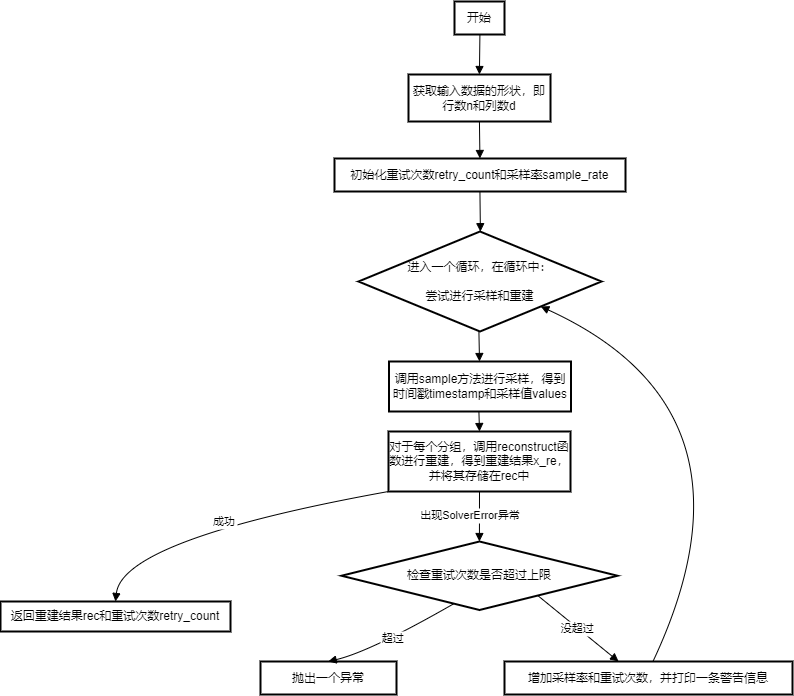

The diagram above was exported from draw.io. Its source (the exported page's mxGraphModel, read from the mxfile embedded in the PNG):
<mxGraphModel dx="2150" dy="902" grid="0" gridSize="10" guides="1" tooltips="1" connect="1" arrows="1" fold="1" page="0" pageScale="1" pageWidth="827" pageHeight="1169" math="0" shadow="0">
  <root>
    <mxCell id="0" />
    <mxCell id="1" parent="0" />
    <mxCell id="94V5nFXSS9Ur8F_kDb5p-33" value="开始" style="whiteSpace=wrap;strokeWidth=2;" vertex="1" parent="1">
      <mxGeometry x="304" y="210" width="50" height="33" as="geometry" />
    </mxCell>
    <mxCell id="94V5nFXSS9Ur8F_kDb5p-34" value="获取输入数据的形状，即行数n和列数d" style="whiteSpace=wrap;strokeWidth=2;" vertex="1" parent="1">
      <mxGeometry x="258" y="283" width="142" height="47" as="geometry" />
    </mxCell>
    <mxCell id="94V5nFXSS9Ur8F_kDb5p-35" value="初始化重试次数retry_count和采样率sample_rate" style="whiteSpace=wrap;strokeWidth=2;" vertex="1" parent="1">
      <mxGeometry x="184" y="367" width="291" height="33" as="geometry" />
    </mxCell>
    <mxCell id="94V5nFXSS9Ur8F_kDb5p-36" value="进入一个循环，在循环中：&#10;&#10;尝试进行采样和重建" style="rhombus;strokeWidth=2;whiteSpace=wrap;" vertex="1" parent="1">
      <mxGeometry x="208" y="440" width="243" height="100" as="geometry" />
    </mxCell>
    <mxCell id="94V5nFXSS9Ur8F_kDb5p-37" value="返回重建结果rec和重试次数retry_count" style="whiteSpace=wrap;strokeWidth=2;" vertex="1" parent="1">
      <mxGeometry x="-150" y="810" width="230" height="30" as="geometry" />
    </mxCell>
    <mxCell id="94V5nFXSS9Ur8F_kDb5p-38" value="检查重试次数是否超过上限" style="rhombus;strokeWidth=2;whiteSpace=wrap;" vertex="1" parent="1">
      <mxGeometry x="191" y="750" width="276" height="68.5" as="geometry" />
    </mxCell>
    <mxCell id="94V5nFXSS9Ur8F_kDb5p-39" value="抛出一个异常" style="whiteSpace=wrap;strokeWidth=2;" vertex="1" parent="1">
      <mxGeometry x="110" y="870" width="136" height="33" as="geometry" />
    </mxCell>
    <mxCell id="94V5nFXSS9Ur8F_kDb5p-40" value="增加采样率和重试次数，并打印一条警告信息" style="whiteSpace=wrap;strokeWidth=2;" vertex="1" parent="1">
      <mxGeometry x="354" y="870" width="288" height="33" as="geometry" />
    </mxCell>
    <mxCell id="94V5nFXSS9Ur8F_kDb5p-41" value="" style="curved=1;startArrow=none;endArrow=block;exitX=0.5085000610351562;exitY=1.0121212583599668;entryX=0.4994755458164882;entryY=0.012121258359966856;rounded=0;" edge="1" parent="1" source="94V5nFXSS9Ur8F_kDb5p-33" target="94V5nFXSS9Ur8F_kDb5p-34">
      <mxGeometry relative="1" as="geometry">
        <Array as="points" />
      </mxGeometry>
    </mxCell>
    <mxCell id="94V5nFXSS9Ur8F_kDb5p-42" value="" style="curved=1;startArrow=none;endArrow=block;exitX=0.4994755458164882;exitY=1.0242425167199336;entryX=0.4997422785283774;entryY=-0.006060513583096591;rounded=0;" edge="1" parent="1" source="94V5nFXSS9Ur8F_kDb5p-34" target="94V5nFXSS9Ur8F_kDb5p-35">
      <mxGeometry relative="1" as="geometry">
        <Array as="points" />
      </mxGeometry>
    </mxCell>
    <mxCell id="94V5nFXSS9Ur8F_kDb5p-43" value="" style="curved=1;startArrow=none;endArrow=block;exitX=0.4997422785283774;exitY=1.0060607447768704;entryX=0.5016098600445371;entryY=0.0007575930971087831;rounded=0;" edge="1" parent="1" source="94V5nFXSS9Ur8F_kDb5p-35" target="94V5nFXSS9Ur8F_kDb5p-36">
      <mxGeometry relative="1" as="geometry">
        <Array as="points" />
      </mxGeometry>
    </mxCell>
    <mxCell id="94V5nFXSS9Ur8F_kDb5p-44" value="成功" style="curved=1;startArrow=none;endArrow=block;entryX=0.4998697822476611;entryY=0.010464581576260653;rounded=0;exitX=0;exitY=1;exitDx=0;exitDy=0;" edge="1" parent="1" source="94V5nFXSS9Ur8F_kDb5p-50" target="94V5nFXSS9Ur8F_kDb5p-37">
      <mxGeometry relative="1" as="geometry">
        <Array as="points">
          <mxPoint x="-28" y="748" />
        </Array>
        <mxPoint x="80" y="670" as="sourcePoint" />
      </mxGeometry>
    </mxCell>
    <mxCell id="94V5nFXSS9Ur8F_kDb5p-45" value="出现SolverError异常" style="curved=1;startArrow=none;endArrow=block;entryX=0.4997422785283774;entryY=-0.00159468110074702;rounded=0;exitX=0.5;exitY=1;exitDx=0;exitDy=0;" edge="1" parent="1" source="94V5nFXSS9Ur8F_kDb5p-50" target="94V5nFXSS9Ur8F_kDb5p-38">
      <mxGeometry x="-0.0381" y="-9" relative="1" as="geometry">
        <Array as="points" />
        <mxPoint x="329" y="710" as="sourcePoint" />
        <mxPoint as="offset" />
      </mxGeometry>
    </mxCell>
    <mxCell id="94V5nFXSS9Ur8F_kDb5p-46" value="超过" style="curved=1;startArrow=none;endArrow=block;exitX=0.38655421477236496;exitY=0.9984698148117852;entryX=0.49813023735495177;entryY=-0.001372250643643466;rounded=0;" edge="1" parent="1" source="94V5nFXSS9Ur8F_kDb5p-38" target="94V5nFXSS9Ur8F_kDb5p-39">
      <mxGeometry relative="1" as="geometry">
        <Array as="points">
          <mxPoint x="220" y="860" />
        </Array>
      </mxGeometry>
    </mxCell>
    <mxCell id="94V5nFXSS9Ur8F_kDb5p-47" value="没超过" style="curved=1;startArrow=none;endArrow=block;exitX=0.8640594462441847;exitY=0.9984698148117852;entryX=0.39583898162895653;entryY=-0.001372250643643466;rounded=0;" edge="1" parent="1" source="94V5nFXSS9Ur8F_kDb5p-38" target="94V5nFXSS9Ur8F_kDb5p-40">
      <mxGeometry relative="1" as="geometry">
        <Array as="points" />
      </mxGeometry>
    </mxCell>
    <mxCell id="94V5nFXSS9Ur8F_kDb5p-48" value="" style="curved=1;startArrow=none;endArrow=block;exitX=0.5154651608841314;exitY=-0.001372250643643466;rounded=0;entryX=1;entryY=1;entryDx=0;entryDy=0;" edge="1" parent="1" source="94V5nFXSS9Ur8F_kDb5p-40" target="94V5nFXSS9Ur8F_kDb5p-36">
      <mxGeometry relative="1" as="geometry">
        <Array as="points">
          <mxPoint x="620" y="620" />
        </Array>
        <mxPoint x="430" y="590" as="targetPoint" />
      </mxGeometry>
    </mxCell>
    <mxCell id="94V5nFXSS9Ur8F_kDb5p-49" value="调用sample方法进行采样，得到时间戳timestamp和采样值values" style="whiteSpace=wrap;strokeWidth=2;" vertex="1" parent="1">
      <mxGeometry x="238.5" y="570" width="182" height="50" as="geometry" />
    </mxCell>
    <mxCell id="94V5nFXSS9Ur8F_kDb5p-50" value="对于每个分组，调用reconstruct函数进行重建，得到重建结果x_re，并将其存储在rec中" style="whiteSpace=wrap;strokeWidth=2;" vertex="1" parent="1">
      <mxGeometry x="238" y="640" width="182" height="60" as="geometry" />
    </mxCell>
    <mxCell id="94V5nFXSS9Ur8F_kDb5p-51" value="" style="curved=1;startArrow=none;endArrow=block;exitX=0.4997422785283774;exitY=1.0060607447768704;rounded=0;" edge="1" parent="1">
      <mxGeometry relative="1" as="geometry">
        <Array as="points" />
        <mxPoint x="328.41" y="540" as="sourcePoint" />
        <mxPoint x="329" y="570" as="targetPoint" />
      </mxGeometry>
    </mxCell>
    <mxCell id="94V5nFXSS9Ur8F_kDb5p-52" value="" style="curved=1;startArrow=none;endArrow=block;exitX=0.4997422785283774;exitY=1.0060607447768704;rounded=0;" edge="1" parent="1">
      <mxGeometry relative="1" as="geometry">
        <Array as="points" />
        <mxPoint x="328.41" y="620" as="sourcePoint" />
        <mxPoint x="329" y="640" as="targetPoint" />
      </mxGeometry>
    </mxCell>
  </root>
</mxGraphModel>